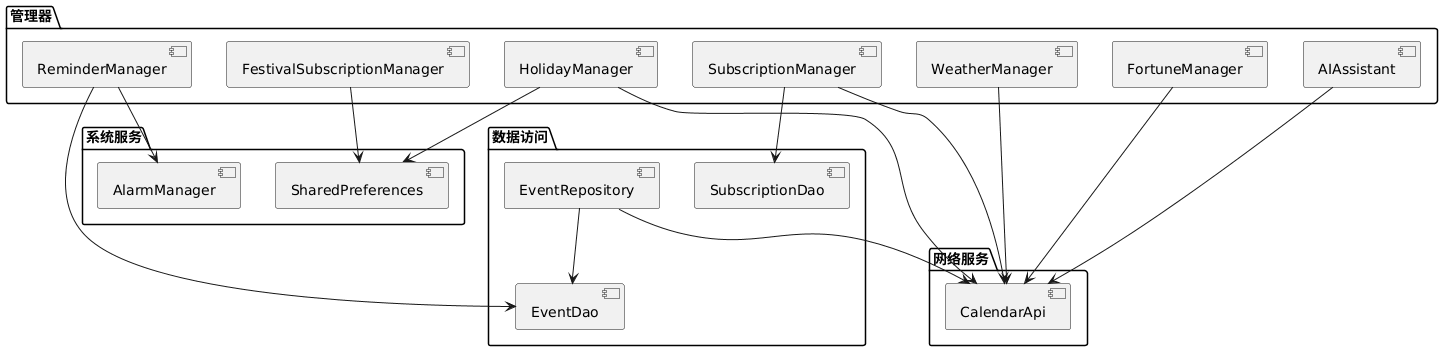

The diagram above was rendered by PlantUML. Its source (embedded in the PNG):
@startuml
package "管理器" {
    [ReminderManager] as Reminder
    [SubscriptionManager] as Sub
    [FestivalSubscriptionManager] as FestivalSub
    [HolidayManager] as Holiday
    [WeatherManager] as Weather
    [FortuneManager] as Fortune
    [AIAssistant] as AI
}

package "数据访问" {
    [EventRepository] as Repo
    [EventDao] as Dao
    [SubscriptionDao] as SubDao
}

package "网络服务" {
    [CalendarApi] as API
}

package "系统服务" {
    [AlarmManager] as Alarm
    [SharedPreferences] as SP
}

Reminder --> Alarm
Reminder --> Dao

Sub --> API
Sub --> SubDao

FestivalSub --> SP

Holiday --> API
Holiday --> SP

Weather --> API

Fortune --> API

AI --> API

Repo --> Dao
Repo --> API
@enduml